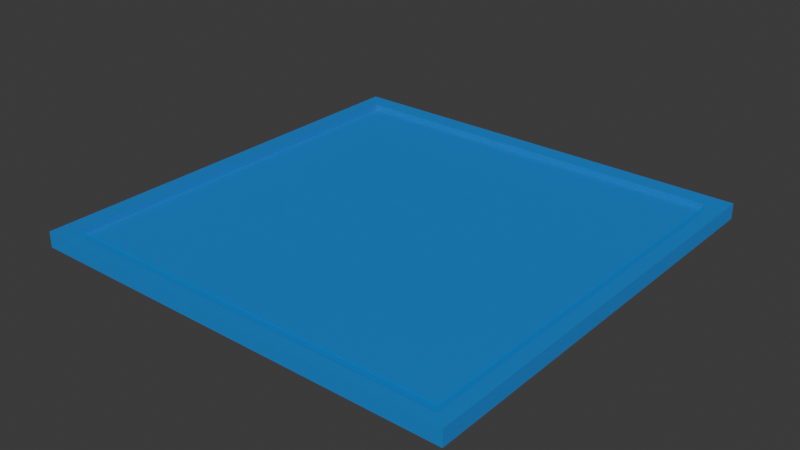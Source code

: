 # Source: aaaaaa.blend  (saved by Blender 5.0.119; exported with 4.5.12 LTS)
import bpy
from mathutils import Matrix  # noqa: F401  (used for matrix-valued properties, if any)

bpy.ops.wm.read_factory_settings(use_empty=True)
scene = bpy.context.scene
scene.name = 'Scene'

# ---- collections
col_collection = bpy.data.collections.new('Collection'); scene.collection.children.link(col_collection)

# ---- materials (node trees are filled in below, after node groups)
mat_material_001 = bpy.data.materials.new('Material.001')

# ---- material node trees
mat_material_001.use_nodes = True; mat_material_001.node_tree.nodes.clear()
_N = mat_material_001.node_tree.nodes; _L = mat_material_001.node_tree.links
n0 = _N.new('ShaderNodeBsdfPrincipled'); n0.name = 'Principled BSDF'; n0.location = (-200, 100)
n0.inputs[0].default_value = (0.0, 0.3419, 1.0, 0.502)
n0.inputs[4].default_value = 0.502
n1 = _N.new('ShaderNodeOutputMaterial'); n1.name = 'Material Output'; n1.location = (200, 100)
_L.new(n0.outputs[0], n1.inputs[0])
n1.is_active_output = True

# ---- world
world_world = bpy.data.worlds.new('World'); scene.world = world_world
world_world.use_nodes = True; world_world.node_tree.nodes.clear()
_N = world_world.node_tree.nodes; _L = world_world.node_tree.links
n0 = _N.new('ShaderNodeOutputWorld'); n0.name = 'World Output'; n0.location = (200, 100)
n1 = _N.new('ShaderNodeBackground'); n1.name = 'Background'; n1.location = (-200, 100)
n1.inputs[0].default_value = (0.05088, 0.05088, 0.05088, 1.0)
_L.new(n1.outputs[0], n0.inputs[0])
n0.is_active_output = True
world_world.color = (0.05088, 0.05088, 0.05088)
world_world.sun_shadow_jitter_overblur = 0.0

# ---- meshes
me_cube_001 = bpy.data.meshes.new('Cube.001')
me_cube_001.from_pydata([(-0.5, -0.5, -0.5), (-0.4573, -0.4573, -0.4637), (-0.5, 0.5, -0.5), (-0.4573, 0.4573, -0.4637), (0.5, -0.5, -0.5), (0.4573, -0.4573, -0.4637), (0.5, 0.5, -0.5), (0.4573, 0.4573, -0.4637), (-0.5, -0.5, -0.4637), (-0.5, 0.5, -0.4637), (0.5, 0.5, -0.4637), (0.5, -0.5, -0.4637), (-0.4573, -0.4573, -0.477), (-0.4573, 0.4573, -0.477), (0.4573, 0.4573, -0.477), (0.4573, -0.4573, -0.477)], [], [(0, 8, 9, 2), (2, 9, 10, 6), (6, 10, 11, 4), (4, 11, 8, 0), (2, 6, 4, 0), (5, 7, 14, 15), (1, 3, 9, 8), (3, 7, 10, 9), (7, 5, 11, 10), (5, 1, 8, 11), (14, 13, 12, 15), (3, 1, 12, 13), (1, 5, 15, 12), (7, 3, 13, 14)])
_uv = me_cube_001.uv_layers.new(name='UVMap')
_uv.uv.foreach_set('vector', [0.375, 0.0, 0.625, 0.0, 0.625, 0.25, 0.375, 0.25, 0.375, 0.25, 0.625, 0.25, 0.625, 0.5, 0.375, 0.5, 0.375, 0.5, 0.625, 0.5, 0.625, 0.75, 0.375, 0.75, 0.375, 0.75, 0.625, 0.75, 0.625, 1.0, 0.375, 1.0, 0.125, 0.5, 0.375, 0.5, 0.375, 0.75, 0.125, 0.75, 0.6357, 0.7393, 0.6357, 0.5107, 0.6357, 0.5107, 0.6357, 0.7393, 0.8643, 0.7393, 0.8643, 0.5107, 0.875, 0.5, 0.875, 0.75, 0.8643, 0.5107, 0.6357, 0.5107, 0.625, 0.5, 0.875, 0.5, 0.6357, 0.5107, 0.6357, 0.7393, 0.625, 0.75, 0.625, 0.5, 0.6357, 0.7393, 0.8643, 0.7393, 0.875, 0.75, 0.625, 0.75, 0.6357, 0.5107, 0.8643, 0.5107, 0.8643, 0.7393, 0.6357, 0.7393, 0.8643, 0.5107, 0.8643, 0.7393, 0.8643, 0.7393, 0.8643, 0.5107, 0.8643, 0.7393, 0.6357, 0.7393, 0.6357, 0.7393, 0.8643, 0.7393, 0.6357, 0.5107, 0.8643, 0.5107, 0.8643, 0.5107, 0.6357, 0.5107])
me_cube_001.materials.append(mat_material_001)
me_cube_001.update()

# ---- objects
ob_cube = bpy.data.objects.new('Cube', me_cube_001)

# ---- transforms, parenting, visibility, modifiers, constraints
ob_cube.location = (0.0, 0.0, 0.0)

# ---- collection membership
col_collection.objects.link(ob_cube)

# ---- scene / render settings (as saved in the file)
scene.frame_start = 1; scene.frame_end = 250; scene.frame_set(1)
scene.render.engine = 'BLENDER_EEVEE_NEXT'
scene.render.bake_bias = 0.0
scene.render.bake_samples = 0
scene.cycles.sampling_pattern = 'TABULATED_SOBOL'
scene.eevee.use_volume_custom_range = False
bpy.context.view_layer.update()

# ---- added for rendering (the .blend has no active camera and no usable light): camera, sun
cam_auto = bpy.data.cameras.new('AutoCamera')
cam_auto.lens = 50.0
cam_auto.sensor_width = 36.0
cam_auto.clip_end = 1000.0
ob_auto_camera = bpy.data.objects.new('AutoCamera', cam_auto)
scene.collection.objects.link(ob_auto_camera)
ob_auto_camera.location = (1.3089, -1.57068, 0.565279)
ob_auto_camera.rotation_euler = (1.09748, -7.21219e-08, 0.694738)
scene.camera = ob_auto_camera
light_auto_sun = bpy.data.lights.new('AutoSun', 'SUN')
light_auto_sun.energy = 3.0
light_auto_sun.angle = 0.0523599
ob_auto_sun = bpy.data.objects.new('AutoSun', light_auto_sun)
scene.collection.objects.link(ob_auto_sun)
ob_auto_sun.rotation_euler = (0.872665, 0.174533, 0.523599)
bpy.context.view_layer.update()
